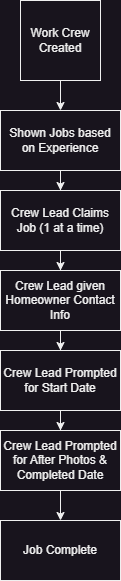

The diagram above was exported from draw.io. Its source (the exported page's mxGraphModel, read from the mxfile embedded in the PNG):
<mxGraphModel dx="1037" dy="722" grid="1" gridSize="10" guides="1" tooltips="1" connect="1" arrows="1" fold="1" page="1" pageScale="1" pageWidth="850" pageHeight="1100" math="0" shadow="0">
  <root>
    <mxCell id="0" />
    <mxCell id="1" parent="0" />
    <mxCell id="MRSOr36pIcCfY0dI9lo4-77" style="edgeStyle=orthogonalEdgeStyle;rounded=0;orthogonalLoop=1;jettySize=auto;html=1;exitX=0.5;exitY=1;exitDx=0;exitDy=0;" parent="1" source="MRSOr36pIcCfY0dI9lo4-1" edge="1">
      <mxGeometry relative="1" as="geometry">
        <mxPoint x="450" y="180" as="targetPoint" />
      </mxGeometry>
    </mxCell>
    <mxCell id="MRSOr36pIcCfY0dI9lo4-1" value="Work Crew Created" style="whiteSpace=wrap;html=1;aspect=fixed;" parent="1" vertex="1">
      <mxGeometry x="410" y="70" width="80" height="80" as="geometry" />
    </mxCell>
    <mxCell id="Lw7E4OLeZAu0j8-a2Llj-3" value="" style="edgeStyle=orthogonalEdgeStyle;rounded=0;orthogonalLoop=1;jettySize=auto;html=1;" parent="1" source="Lw7E4OLeZAu0j8-a2Llj-1" target="Lw7E4OLeZAu0j8-a2Llj-2" edge="1">
      <mxGeometry relative="1" as="geometry" />
    </mxCell>
    <mxCell id="Lw7E4OLeZAu0j8-a2Llj-1" value="Shown Jobs based on&amp;nbsp;Experience" style="rounded=0;whiteSpace=wrap;html=1;" parent="1" vertex="1">
      <mxGeometry x="390" y="180" width="120" height="60" as="geometry" />
    </mxCell>
    <mxCell id="Lw7E4OLeZAu0j8-a2Llj-5" style="edgeStyle=orthogonalEdgeStyle;rounded=0;orthogonalLoop=1;jettySize=auto;html=1;" parent="1" source="Lw7E4OLeZAu0j8-a2Llj-2" target="Lw7E4OLeZAu0j8-a2Llj-4" edge="1">
      <mxGeometry relative="1" as="geometry" />
    </mxCell>
    <mxCell id="Lw7E4OLeZAu0j8-a2Llj-2" value="Crew Lead Claims Job (1 at a time)" style="whiteSpace=wrap;html=1;rounded=0;" parent="1" vertex="1">
      <mxGeometry x="390" y="260" width="120" height="60" as="geometry" />
    </mxCell>
    <mxCell id="Lw7E4OLeZAu0j8-a2Llj-7" value="" style="edgeStyle=orthogonalEdgeStyle;rounded=0;orthogonalLoop=1;jettySize=auto;html=1;" parent="1" source="Lw7E4OLeZAu0j8-a2Llj-4" target="Lw7E4OLeZAu0j8-a2Llj-6" edge="1">
      <mxGeometry relative="1" as="geometry" />
    </mxCell>
    <mxCell id="Lw7E4OLeZAu0j8-a2Llj-4" value="Crew Lead given Homeowner Contact Info" style="whiteSpace=wrap;html=1;rounded=0;" parent="1" vertex="1">
      <mxGeometry x="390" y="340" width="120" height="60" as="geometry" />
    </mxCell>
    <mxCell id="Lw7E4OLeZAu0j8-a2Llj-9" style="edgeStyle=orthogonalEdgeStyle;rounded=0;orthogonalLoop=1;jettySize=auto;html=1;" parent="1" source="Lw7E4OLeZAu0j8-a2Llj-6" target="Lw7E4OLeZAu0j8-a2Llj-8" edge="1">
      <mxGeometry relative="1" as="geometry" />
    </mxCell>
    <mxCell id="Lw7E4OLeZAu0j8-a2Llj-6" value="Crew Lead Prompted for Start Date" style="whiteSpace=wrap;html=1;rounded=0;" parent="1" vertex="1">
      <mxGeometry x="390" y="420" width="120" height="60" as="geometry" />
    </mxCell>
    <mxCell id="Lw7E4OLeZAu0j8-a2Llj-11" value="" style="edgeStyle=orthogonalEdgeStyle;rounded=0;orthogonalLoop=1;jettySize=auto;html=1;" parent="1" source="Lw7E4OLeZAu0j8-a2Llj-8" target="Lw7E4OLeZAu0j8-a2Llj-10" edge="1">
      <mxGeometry relative="1" as="geometry" />
    </mxCell>
    <mxCell id="Lw7E4OLeZAu0j8-a2Llj-8" value="Crew Lead Prompted for After Photos &amp;amp; Completed Date" style="whiteSpace=wrap;html=1;rounded=0;" parent="1" vertex="1">
      <mxGeometry x="390" y="500" width="120" height="60" as="geometry" />
    </mxCell>
    <mxCell id="Lw7E4OLeZAu0j8-a2Llj-10" value="Job Complete" style="whiteSpace=wrap;html=1;rounded=0;" parent="1" vertex="1">
      <mxGeometry x="390" y="590" width="120" height="60" as="geometry" />
    </mxCell>
  </root>
</mxGraphModel>